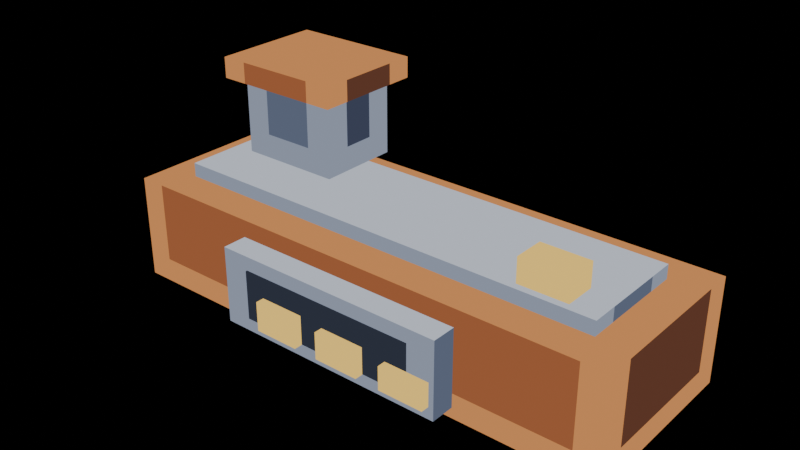 # Source: smelter-run-01.blend  (saved by Blender 5.2.44; exported with 4.5.12 LTS)
import bpy
from mathutils import Matrix  # noqa: F401  (used for matrix-valued properties, if any)

bpy.ops.wm.read_factory_settings(use_empty=True)
scene = bpy.context.scene
scene.name = 'Scene'

# ---- materials (node trees are filled in below, after node groups)
mat_pal_copper_2 = bpy.data.materials.new('pal-copper_2')
mat_pal_copper_1 = bpy.data.materials.new('pal-copper_1')
mat_pal_copper_0 = bpy.data.materials.new('pal-copper_0')
mat_pal_steel_3 = bpy.data.materials.new('pal-steel_3')
mat_pal_steel_2 = bpy.data.materials.new('pal-steel_2')
mat_pal_steel_1 = bpy.data.materials.new('pal-steel_1')
mat_pal_dim_0 = bpy.data.materials.new('pal-dim_0')
mat_pal_lit_0 = bpy.data.materials.new('pal-lit_0')
mat_pal_steel_0 = bpy.data.materials.new('pal-steel_0')

# ---- material node trees
mat_pal_copper_2.use_nodes = True; mat_pal_copper_2.node_tree.nodes.clear()
_N = mat_pal_copper_2.node_tree.nodes; _L = mat_pal_copper_2.node_tree.links
n0 = _N.new('ShaderNodeOutputMaterial'); n0.name = 'Material Output'; n0.location = (0, 0)
n1 = _N.new('ShaderNodeEmission'); n1.name = 'Emission'; n1.location = (0, 0)
n1.inputs[0].default_value = (0.6308, 0.2542, 0.08438, 1.0)
_L.new(n1.outputs[0], n0.inputs[0])
n0.is_active_output = True
mat_pal_copper_1.use_nodes = True; mat_pal_copper_1.node_tree.nodes.clear()
_N = mat_pal_copper_1.node_tree.nodes; _L = mat_pal_copper_1.node_tree.links
n0 = _N.new('ShaderNodeOutputMaterial'); n0.name = 'Material Output'; n0.location = (0, 0)
n1 = _N.new('ShaderNodeEmission'); n1.name = 'Emission'; n1.location = (0, 0)
n1.inputs[0].default_value = (0.3231, 0.1046, 0.04231, 1.0)
_L.new(n1.outputs[0], n0.inputs[0])
n0.is_active_output = True
mat_pal_copper_0.use_nodes = True; mat_pal_copper_0.node_tree.nodes.clear()
_N = mat_pal_copper_0.node_tree.nodes; _L = mat_pal_copper_0.node_tree.links
n0 = _N.new('ShaderNodeOutputMaterial'); n0.name = 'Material Output'; n0.location = (0, 0)
n1 = _N.new('ShaderNodeEmission'); n1.name = 'Emission'; n1.location = (0, 0)
n1.inputs[0].default_value = (0.1119, 0.04231, 0.02519, 1.0)
_L.new(n1.outputs[0], n0.inputs[0])
n0.is_active_output = True
mat_pal_steel_3.use_nodes = True; mat_pal_steel_3.node_tree.nodes.clear()
_N = mat_pal_steel_3.node_tree.nodes; _L = mat_pal_steel_3.node_tree.links
n0 = _N.new('ShaderNodeOutputMaterial'); n0.name = 'Material Output'; n0.location = (0, 0)
n1 = _N.new('ShaderNodeEmission'); n1.name = 'Emission'; n1.location = (0, 0)
n1.inputs[0].default_value = (0.5271, 0.5711, 0.6584, 1.0)
_L.new(n1.outputs[0], n0.inputs[0])
n0.is_active_output = True
mat_pal_steel_2.use_nodes = True; mat_pal_steel_2.node_tree.nodes.clear()
_N = mat_pal_steel_2.node_tree.nodes; _L = mat_pal_steel_2.node_tree.links
n0 = _N.new('ShaderNodeOutputMaterial'); n0.name = 'Material Output'; n0.location = (0, 0)
n1 = _N.new('ShaderNodeEmission'); n1.name = 'Emission'; n1.location = (0, 0)
n1.inputs[0].default_value = (0.2542, 0.2918, 0.3813, 1.0)
_L.new(n1.outputs[0], n0.inputs[0])
n0.is_active_output = True
mat_pal_steel_1.use_nodes = True; mat_pal_steel_1.node_tree.nodes.clear()
_N = mat_pal_steel_1.node_tree.nodes; _L = mat_pal_steel_1.node_tree.links
n0 = _N.new('ShaderNodeOutputMaterial'); n0.name = 'Material Output'; n0.location = (0, 0)
n1 = _N.new('ShaderNodeEmission'); n1.name = 'Emission'; n1.location = (0, 0)
n1.inputs[0].default_value = (0.1022, 0.1248, 0.1878, 1.0)
_L.new(n1.outputs[0], n0.inputs[0])
n0.is_active_output = True
mat_pal_dim_0.use_nodes = True; mat_pal_dim_0.node_tree.nodes.clear()
_N = mat_pal_dim_0.node_tree.nodes; _L = mat_pal_dim_0.node_tree.links
n0 = _N.new('ShaderNodeOutputMaterial'); n0.name = 'Material Output'; n0.location = (0, 0)
n1 = _N.new('ShaderNodeEmission'); n1.name = 'Emission'; n1.location = (0, 0)
n1.inputs[0].default_value = (0.02732, 0.0331, 0.05127, 1.0)
_L.new(n1.outputs[0], n0.inputs[0])
n0.is_active_output = True
mat_pal_lit_0.use_nodes = True; mat_pal_lit_0.node_tree.nodes.clear()
_N = mat_pal_lit_0.node_tree.nodes; _L = mat_pal_lit_0.node_tree.links
n0 = _N.new('ShaderNodeOutputMaterial'); n0.name = 'Material Output'; n0.location = (0, 0)
n1 = _N.new('ShaderNodeEmission'); n1.name = 'Emission'; n1.location = (0, 0)
n1.inputs[0].default_value = (1.0, 0.6514, 0.147, 1.0)
_L.new(n1.outputs[0], n0.inputs[0])
n0.is_active_output = True
mat_pal_steel_0.use_nodes = True; mat_pal_steel_0.node_tree.nodes.clear()
_N = mat_pal_steel_0.node_tree.nodes; _L = mat_pal_steel_0.node_tree.links
n0 = _N.new('ShaderNodeOutputMaterial'); n0.name = 'Material Output'; n0.location = (0, 0)
n1 = _N.new('ShaderNodeEmission'); n1.name = 'Emission'; n1.location = (0, 0)
n1.inputs[0].default_value = (0.04519, 0.05448, 0.09306, 1.0)
_L.new(n1.outputs[0], n0.inputs[0])
n0.is_active_output = True

# ---- meshes
me_furnace = bpy.data.meshes.new('furnace')
me_furnace.from_pydata([(-0.74, -0.26, 0.3), (0.74, -0.26, 0.3), (0.74, 0.26, 0.3), (-0.74, 0.26, 0.3), (-0.74, -0.26, 0.0), (-0.665, -0.26, 0.0), (-0.665, -0.26, 0.07), (-0.74, -0.26, 0.07), (-0.74, -0.26, 0.07), (-0.665, -0.26, 0.07), (-0.665, -0.26, 0.3), (-0.74, -0.26, 0.3), (-0.665, -0.26, 0.0), (0.665, -0.26, 0.0), (0.665, -0.26, 0.07), (-0.665, -0.26, 0.07), (-0.665, -0.26, 0.07), (0.665, -0.26, 0.07), (0.665, -0.26, 0.3), (-0.665, -0.26, 0.3), (0.665, -0.26, 0.0), (0.74, -0.26, 0.0), (0.74, -0.26, 0.07), (0.665, -0.26, 0.07), (0.665, -0.26, 0.07), (0.74, -0.26, 0.07), (0.74, -0.26, 0.3), (0.665, -0.26, 0.3), (0.74, -0.26, 0.0), (0.74, -0.185, 0.0), (0.74, -0.185, 0.07), (0.74, -0.26, 0.07), (0.74, -0.26, 0.07), (0.74, -0.185, 0.07), (0.74, -0.185, 0.3), (0.74, -0.26, 0.3), (0.74, -0.185, 0.0), (0.74, 0.185, 0.0), (0.74, 0.185, 0.07), (0.74, -0.185, 0.07), (0.74, -0.185, 0.07), (0.74, 0.185, 0.07), (0.74, 0.185, 0.3), (0.74, -0.185, 0.3), (0.74, 0.185, 0.0), (0.74, 0.26, 0.0), (0.74, 0.26, 0.07), (0.74, 0.185, 0.07), (0.74, 0.185, 0.07), (0.74, 0.26, 0.07), (0.74, 0.26, 0.3), (0.74, 0.185, 0.3), (0.74, 0.26, 0.0), (0.665, 0.26, 0.0), (0.665, 0.26, 0.07), (0.74, 0.26, 0.07), (0.74, 0.26, 0.07), (0.665, 0.26, 0.07), (0.665, 0.26, 0.3), (0.74, 0.26, 0.3), (0.665, 0.26, 0.0), (-0.665, 0.26, 0.0), (-0.665, 0.26, 0.07), (0.665, 0.26, 0.07), (0.665, 0.26, 0.07), (-0.665, 0.26, 0.07), (-0.665, 0.26, 0.3), (0.665, 0.26, 0.3), (-0.665, 0.26, 0.0), (-0.74, 0.26, 0.0), (-0.74, 0.26, 0.07), (-0.665, 0.26, 0.07), (-0.665, 0.26, 0.07), (-0.74, 0.26, 0.07), (-0.74, 0.26, 0.3), (-0.665, 0.26, 0.3), (-0.74, 0.26, 0.0), (-0.74, 0.185, 0.0), (-0.74, 0.185, 0.07), (-0.74, 0.26, 0.07), (-0.74, 0.26, 0.07), (-0.74, 0.185, 0.07), (-0.74, 0.185, 0.3), (-0.74, 0.26, 0.3), (-0.74, 0.185, 0.0), (-0.74, -0.185, 0.0), (-0.74, -0.185, 0.07), (-0.74, 0.185, 0.07), (-0.74, 0.185, 0.07), (-0.74, -0.185, 0.07), (-0.74, -0.185, 0.3), (-0.74, 0.185, 0.3), (-0.74, -0.185, 0.0), (-0.74, -0.26, 0.0), (-0.74, -0.26, 0.07), (-0.74, -0.185, 0.07), (-0.74, -0.185, 0.07), (-0.74, -0.26, 0.07), (-0.74, -0.26, 0.3), (-0.74, -0.185, 0.3)], [], [(0, 1, 2, 3), (4, 5, 6, 7), (8, 9, 10, 11), (12, 13, 14, 15), (16, 17, 18, 19), (20, 21, 22, 23), (24, 25, 26, 27), (28, 29, 30, 31), (32, 35, 34, 33), (36, 37, 38, 39), (40, 43, 42, 41), (44, 45, 46, 47), (48, 51, 50, 49), (52, 53, 54, 55), (56, 57, 58, 59), (60, 61, 62, 63), (64, 65, 66, 67), (68, 69, 70, 71), (72, 73, 74, 75), (76, 77, 78, 79), (80, 83, 82, 81), (84, 85, 86, 87), (88, 91, 90, 89), (92, 93, 94, 95), (96, 99, 98, 97)])
me_furnace.polygons.foreach_set('material_index', [0, 0, 0, 0, 1, 0, 0, 0, 0, 0, 2, 0, 0, 0, 0, 0, 2, 0, 0, 0, 0, 0, 1, 0, 0])
me_furnace.materials.append(mat_pal_copper_2)
me_furnace.materials.append(mat_pal_copper_1)
me_furnace.materials.append(mat_pal_copper_0)
me_furnace.update()
me_furnace_top = bpy.data.meshes.new('furnace-top')
me_furnace_top.from_pydata([(-0.64, -0.16, 0.34), (0.64, -0.16, 0.34), (0.64, 0.16, 0.34), (-0.64, 0.16, 0.34), (-0.64, -0.16, 0.3), (-0.565, -0.16, 0.3), (-0.565, -0.16, 0.34), (-0.64, -0.16, 0.34), (-0.565, -0.16, 0.3), (0.565, -0.16, 0.3), (0.565, -0.16, 0.34), (-0.565, -0.16, 0.34), (0.565, -0.16, 0.3), (0.64, -0.16, 0.3), (0.64, -0.16, 0.34), (0.565, -0.16, 0.34), (0.64, -0.16, 0.3), (0.64, -0.085, 0.3), (0.64, -0.085, 0.34), (0.64, -0.16, 0.34), (0.64, -0.085, 0.3), (0.64, 0.085, 0.3), (0.64, 0.085, 0.34), (0.64, -0.085, 0.34), (0.64, 0.085, 0.3), (0.64, 0.16, 0.3), (0.64, 0.16, 0.34), (0.64, 0.085, 0.34), (0.64, 0.16, 0.3), (0.565, 0.16, 0.3), (0.565, 0.16, 0.34), (0.64, 0.16, 0.34), (0.565, 0.16, 0.3), (-0.565, 0.16, 0.3), (-0.565, 0.16, 0.34), (0.565, 0.16, 0.34), (-0.565, 0.16, 0.3), (-0.64, 0.16, 0.3), (-0.64, 0.16, 0.34), (-0.565, 0.16, 0.34), (-0.64, 0.16, 0.3), (-0.64, 0.085, 0.3), (-0.64, 0.085, 0.34), (-0.64, 0.16, 0.34), (-0.64, 0.085, 0.3), (-0.64, -0.085, 0.3), (-0.64, -0.085, 0.34), (-0.64, 0.085, 0.34), (-0.64, -0.085, 0.3), (-0.64, -0.16, 0.3), (-0.64, -0.16, 0.34), (-0.64, -0.085, 0.34)], [], [(0, 1, 2, 3), (4, 7, 6, 5), (8, 9, 10, 11), (12, 15, 14, 13), (16, 17, 18, 19), (20, 21, 22, 23), (24, 25, 26, 27), (28, 31, 30, 29), (32, 33, 34, 35), (36, 39, 38, 37), (40, 41, 42, 43), (44, 45, 46, 47), (48, 49, 50, 51)])
me_furnace_top.polygons.foreach_set('material_index', [0, 1, 1, 1, 1, 2, 1, 1, 2, 1, 1, 1, 1])
me_furnace_top.materials.append(mat_pal_steel_3)
me_furnace_top.materials.append(mat_pal_steel_2)
me_furnace_top.materials.append(mat_pal_steel_1)
me_furnace_top.update()
me_frame = bpy.data.meshes.new('frame')
me_frame.from_pydata([(-0.34, -0.33, 0.25), (0.34, -0.33, 0.25), (0.34, -0.25, 0.25), (-0.34, -0.25, 0.25), (-0.34, -0.33, 0.03), (0.34, -0.33, 0.03), (0.34, -0.33, 0.25), (-0.34, -0.33, 0.25), (0.34, -0.33, 0.03), (0.34, -0.25, 0.03), (0.34, -0.25, 0.25), (0.34, -0.33, 0.25), (0.34, -0.25, 0.03), (-0.34, -0.25, 0.03), (-0.34, -0.25, 0.25), (0.34, -0.25, 0.25), (-0.34, -0.25, 0.03), (-0.34, -0.33, 0.03), (-0.34, -0.33, 0.25), (-0.34, -0.25, 0.25)], [], [(0, 1, 2, 3), (4, 5, 6, 7), (8, 9, 10, 11), (12, 13, 14, 15), (16, 17, 18, 19)])
me_frame.polygons.foreach_set('material_index', [0, 1, 2, 2, 1])
me_frame.materials.append(mat_pal_steel_3)
me_frame.materials.append(mat_pal_steel_2)
me_frame.materials.append(mat_pal_steel_1)
me_frame.update()
me_mouth = bpy.data.meshes.new('mouth')
me_mouth.from_pydata([(-0.26, -0.335, 0.21), (0.26, -0.335, 0.21), (0.26, -0.3, 0.21), (-0.26, -0.3, 0.21), (-0.26, -0.335, 0.07), (0.26, -0.335, 0.07), (0.26, -0.335, 0.21), (-0.26, -0.335, 0.21), (0.26, -0.335, 0.07), (0.26, -0.3, 0.07), (0.26, -0.3, 0.21), (0.26, -0.335, 0.21), (0.26, -0.3, 0.07), (-0.26, -0.3, 0.07), (-0.26, -0.3, 0.21), (0.26, -0.3, 0.21), (-0.26, -0.3, 0.07), (-0.26, -0.335, 0.07), (-0.26, -0.335, 0.21), (-0.26, -0.3, 0.21)], [], [(0, 1, 2, 3), (4, 5, 6, 7), (8, 9, 10, 11), (12, 13, 14, 15), (16, 17, 18, 19)])
me_mouth.materials.append(mat_pal_dim_0)
me_mouth.update()
me_tongue_0 = bpy.data.meshes.new('tongue-0')
me_tongue_0.from_pydata([(-0.2, -0.36, 0.154), (-0.07, -0.36, 0.154), (-0.07, -0.336, 0.154), (-0.2, -0.336, 0.154), (-0.2, -0.36, 0.07), (-0.07, -0.36, 0.07), (-0.07, -0.36, 0.154), (-0.2, -0.36, 0.154), (-0.07, -0.36, 0.07), (-0.07, -0.336, 0.07), (-0.07, -0.336, 0.154), (-0.07, -0.36, 0.154), (-0.07, -0.336, 0.07), (-0.2, -0.336, 0.07), (-0.2, -0.336, 0.154), (-0.07, -0.336, 0.154), (-0.2, -0.336, 0.07), (-0.2, -0.36, 0.07), (-0.2, -0.36, 0.154), (-0.2, -0.336, 0.154)], [], [(0, 1, 2, 3), (4, 7, 6, 5), (8, 9, 10, 11), (12, 13, 14, 15), (16, 17, 18, 19)])
me_tongue_0.materials.append(mat_pal_lit_0)
me_tongue_0.update()
me_tongue_1 = bpy.data.meshes.new('tongue-1')
me_tongue_1.from_pydata([(0.0, -0.36, 0.147), (0.13, -0.36, 0.147), (0.13, -0.336, 0.147), (0.0, -0.336, 0.147), (0.0, -0.36, 0.07), (0.13, -0.36, 0.07), (0.13, -0.36, 0.147), (0.0, -0.36, 0.147), (0.13, -0.36, 0.07), (0.13, -0.336, 0.07), (0.13, -0.336, 0.147), (0.13, -0.36, 0.147), (0.13, -0.336, 0.07), (0.0, -0.336, 0.07), (0.0, -0.336, 0.147), (0.13, -0.336, 0.147), (0.0, -0.336, 0.07), (0.0, -0.36, 0.07), (0.0, -0.36, 0.147), (0.0, -0.336, 0.147)], [], [(0, 1, 2, 3), (4, 7, 6, 5), (8, 9, 10, 11), (12, 13, 14, 15), (16, 17, 18, 19)])
me_tongue_1.materials.append(mat_pal_lit_0)
me_tongue_1.update()
me_tongue_2 = bpy.data.meshes.new('tongue-2')
me_tongue_2.from_pydata([(0.2, -0.36, 0.1372), (0.33, -0.36, 0.1372), (0.33, -0.336, 0.1372), (0.2, -0.336, 0.1372), (0.2, -0.36, 0.07), (0.33, -0.36, 0.07), (0.33, -0.36, 0.1372), (0.2, -0.36, 0.1372), (0.33, -0.36, 0.07), (0.33, -0.336, 0.07), (0.33, -0.336, 0.1372), (0.33, -0.36, 0.1372), (0.33, -0.336, 0.07), (0.2, -0.336, 0.07), (0.2, -0.336, 0.1372), (0.33, -0.336, 0.1372), (0.2, -0.336, 0.07), (0.2, -0.36, 0.07), (0.2, -0.36, 0.1372), (0.2, -0.336, 0.1372)], [], [(0, 1, 2, 3), (4, 5, 6, 7), (8, 11, 10, 9), (12, 13, 14, 15), (16, 17, 18, 19)])
me_tongue_2.materials.append(mat_pal_lit_0)
me_tongue_2.update()
me_lamp = bpy.data.meshes.new('lamp')
me_lamp.from_pydata([(0.42, -0.14, 0.41), (0.56, -0.14, 0.41), (0.56, -0.05, 0.41), (0.42, -0.05, 0.41), (0.42, -0.14, 0.34), (0.56, -0.14, 0.34), (0.56, -0.14, 0.41), (0.42, -0.14, 0.41), (0.56, -0.14, 0.34), (0.56, -0.05, 0.34), (0.56, -0.05, 0.41), (0.56, -0.14, 0.41), (0.56, -0.05, 0.34), (0.42, -0.05, 0.34), (0.42, -0.05, 0.41), (0.56, -0.05, 0.41), (0.42, -0.05, 0.34), (0.42, -0.14, 0.34), (0.42, -0.14, 0.41), (0.42, -0.05, 0.41)], [], [(0, 1, 2, 3), (4, 7, 6, 5), (8, 9, 10, 11), (12, 13, 14, 15), (16, 17, 18, 19)])
me_lamp.materials.append(mat_pal_lit_0)
me_lamp.update()
me_chimney = bpy.data.meshes.new('chimney')
me_chimney.from_pydata([(-0.58, 0.0, 0.56), (-0.28, 0.0, 0.56), (-0.28, 0.24, 0.56), (-0.58, 0.24, 0.56), (-0.58, 0.0, 0.34), (-0.505, 0.0, 0.34), (-0.505, 0.0, 0.41), (-0.58, 0.0, 0.41), (-0.58, 0.0, 0.41), (-0.505, 0.0, 0.41), (-0.505, 0.0, 0.56), (-0.58, 0.0, 0.56), (-0.505, 0.0, 0.34), (-0.355, 0.0, 0.34), (-0.355, 0.0, 0.41), (-0.505, 0.0, 0.41), (-0.505, 0.0, 0.41), (-0.355, 0.0, 0.41), (-0.355, 0.0, 0.56), (-0.505, 0.0, 0.56), (-0.355, 0.0, 0.34), (-0.28, 0.0, 0.34), (-0.28, 0.0, 0.41), (-0.355, 0.0, 0.41), (-0.355, 0.0, 0.41), (-0.28, 0.0, 0.41), (-0.28, 0.0, 0.56), (-0.355, 0.0, 0.56), (-0.28, 0.0, 0.34), (-0.28, 0.075, 0.34), (-0.28, 0.075, 0.41), (-0.28, 0.0, 0.41), (-0.28, 0.0, 0.41), (-0.28, 0.075, 0.41), (-0.28, 0.075, 0.56), (-0.28, 0.0, 0.56), (-0.28, 0.075, 0.34), (-0.28, 0.165, 0.34), (-0.28, 0.165, 0.41), (-0.28, 0.075, 0.41), (-0.28, 0.075, 0.41), (-0.28, 0.165, 0.41), (-0.28, 0.165, 0.56), (-0.28, 0.075, 0.56), (-0.28, 0.165, 0.34), (-0.28, 0.24, 0.34), (-0.28, 0.24, 0.41), (-0.28, 0.165, 0.41), (-0.28, 0.165, 0.41), (-0.28, 0.24, 0.41), (-0.28, 0.24, 0.56), (-0.28, 0.165, 0.56), (-0.28, 0.24, 0.34), (-0.355, 0.24, 0.34), (-0.355, 0.24, 0.41), (-0.28, 0.24, 0.41), (-0.28, 0.24, 0.41), (-0.355, 0.24, 0.41), (-0.355, 0.24, 0.56), (-0.28, 0.24, 0.56), (-0.355, 0.24, 0.34), (-0.505, 0.24, 0.34), (-0.505, 0.24, 0.41), (-0.355, 0.24, 0.41), (-0.355, 0.24, 0.41), (-0.505, 0.24, 0.41), (-0.505, 0.24, 0.56), (-0.355, 0.24, 0.56), (-0.505, 0.24, 0.34), (-0.58, 0.24, 0.34), (-0.58, 0.24, 0.41), (-0.505, 0.24, 0.41), (-0.505, 0.24, 0.41), (-0.58, 0.24, 0.41), (-0.58, 0.24, 0.56), (-0.505, 0.24, 0.56), (-0.58, 0.24, 0.34), (-0.58, 0.165, 0.34), (-0.58, 0.165, 0.41), (-0.58, 0.24, 0.41), (-0.58, 0.24, 0.41), (-0.58, 0.165, 0.41), (-0.58, 0.165, 0.56), (-0.58, 0.24, 0.56), (-0.58, 0.165, 0.34), (-0.58, 0.075, 0.34), (-0.58, 0.075, 0.41), (-0.58, 0.165, 0.41), (-0.58, 0.165, 0.41), (-0.58, 0.075, 0.41), (-0.58, 0.075, 0.56), (-0.58, 0.165, 0.56), (-0.58, 0.075, 0.34), (-0.58, 0.0, 0.34), (-0.58, 0.0, 0.41), (-0.58, 0.075, 0.41), (-0.58, 0.075, 0.41), (-0.58, 0.0, 0.41), (-0.58, 0.0, 0.56), (-0.58, 0.075, 0.56)], [], [(0, 1, 2, 3), (4, 5, 6, 7), (8, 9, 10, 11), (12, 13, 14, 15), (16, 17, 18, 19), (20, 21, 22, 23), (24, 25, 26, 27), (28, 29, 30, 31), (32, 33, 34, 35), (36, 37, 38, 39), (40, 41, 42, 43), (44, 45, 46, 47), (48, 49, 50, 51), (52, 53, 54, 55), (56, 57, 58, 59), (60, 61, 62, 63), (64, 67, 66, 65), (68, 69, 70, 71), (72, 73, 74, 75), (76, 77, 78, 79), (80, 81, 82, 83), (84, 85, 86, 87), (88, 89, 90, 91), (92, 93, 94, 95), (96, 97, 98, 99)])
me_chimney.polygons.foreach_set('material_index', [0, 0, 0, 0, 1, 0, 0, 0, 0, 0, 2, 0, 0, 0, 0, 0, 2, 0, 0, 0, 0, 0, 1, 0, 0])
me_chimney.materials.append(mat_pal_steel_2)
me_chimney.materials.append(mat_pal_steel_1)
me_chimney.materials.append(mat_pal_steel_0)
me_chimney.update()
me_chimney_cap = bpy.data.meshes.new('chimney-cap')
me_chimney_cap.from_pydata([(-0.62, -0.04, 0.62), (-0.24, -0.04, 0.62), (-0.24, 0.28, 0.62), (-0.62, 0.28, 0.62), (-0.62, -0.04, 0.56), (-0.545, -0.04, 0.56), (-0.545, -0.04, 0.62), (-0.62, -0.04, 0.62), (-0.545, -0.04, 0.56), (-0.315, -0.04, 0.56), (-0.315, -0.04, 0.62), (-0.545, -0.04, 0.62), (-0.315, -0.04, 0.56), (-0.24, -0.04, 0.56), (-0.24, -0.04, 0.62), (-0.315, -0.04, 0.62), (-0.24, -0.04, 0.56), (-0.24, 0.035, 0.56), (-0.24, 0.035, 0.62), (-0.24, -0.04, 0.62), (-0.24, 0.035, 0.56), (-0.24, 0.205, 0.56), (-0.24, 0.205, 0.62), (-0.24, 0.035, 0.62), (-0.24, 0.205, 0.56), (-0.24, 0.28, 0.56), (-0.24, 0.28, 0.62), (-0.24, 0.205, 0.62), (-0.24, 0.28, 0.56), (-0.315, 0.28, 0.56), (-0.315, 0.28, 0.62), (-0.24, 0.28, 0.62), (-0.315, 0.28, 0.56), (-0.545, 0.28, 0.56), (-0.545, 0.28, 0.62), (-0.315, 0.28, 0.62), (-0.545, 0.28, 0.56), (-0.62, 0.28, 0.56), (-0.62, 0.28, 0.62), (-0.545, 0.28, 0.62), (-0.62, 0.28, 0.56), (-0.62, 0.205, 0.56), (-0.62, 0.205, 0.62), (-0.62, 0.28, 0.62), (-0.62, 0.205, 0.56), (-0.62, 0.035, 0.56), (-0.62, 0.035, 0.62), (-0.62, 0.205, 0.62), (-0.62, 0.035, 0.56), (-0.62, -0.04, 0.56), (-0.62, -0.04, 0.62), (-0.62, 0.035, 0.62)], [], [(0, 1, 2, 3), (4, 5, 6, 7), (8, 9, 10, 11), (12, 13, 14, 15), (16, 17, 18, 19), (20, 23, 22, 21), (24, 25, 26, 27), (28, 31, 30, 29), (32, 33, 34, 35), (36, 37, 38, 39), (40, 41, 42, 43), (44, 45, 46, 47), (48, 49, 50, 51)])
me_chimney_cap.polygons.foreach_set('material_index', [0, 0, 1, 0, 0, 2, 0, 0, 2, 0, 0, 1, 0])
me_chimney_cap.materials.append(mat_pal_copper_2)
me_chimney_cap.materials.append(mat_pal_copper_1)
me_chimney_cap.materials.append(mat_pal_copper_0)
me_chimney_cap.update()

# ---- objects
ob_furnace = bpy.data.objects.new('furnace', me_furnace)
ob_furnace_top = bpy.data.objects.new('furnace-top', me_furnace_top)
ob_frame = bpy.data.objects.new('frame', me_frame)
ob_mouth = bpy.data.objects.new('mouth', me_mouth)
ob_tongue_0 = bpy.data.objects.new('tongue-0', me_tongue_0)
ob_tongue_1 = bpy.data.objects.new('tongue-1', me_tongue_1)
ob_tongue_2 = bpy.data.objects.new('tongue-2', me_tongue_2)
ob_lamp = bpy.data.objects.new('lamp', me_lamp)
ob_chimney = bpy.data.objects.new('chimney', me_chimney)
ob_chimney_cap = bpy.data.objects.new('chimney-cap', me_chimney_cap)

# ---- transforms, parenting, visibility, modifiers, constraints
ob_furnace.location = (0.0, 0.0, 0.0)
ob_furnace_top.location = (0.0, 0.0, 0.0)
ob_frame.location = (0.0, 0.0, 0.0)
ob_mouth.location = (0.0, 0.0, 0.0)
ob_tongue_0.location = (0.0, 0.0, 0.0)
ob_tongue_1.location = (0.0, 0.0, 0.0)
ob_tongue_2.location = (0.0, 0.0, 0.0)
ob_lamp.location = (0.0, 0.0, 0.0)
ob_chimney.location = (0.0, 0.0, 0.0)
ob_chimney_cap.location = (0.0, 0.0, 0.0)

# ---- collection membership
scene.collection.objects.link(ob_furnace)
scene.collection.objects.link(ob_furnace_top)
scene.collection.objects.link(ob_frame)
scene.collection.objects.link(ob_mouth)
scene.collection.objects.link(ob_tongue_0)
scene.collection.objects.link(ob_tongue_1)
scene.collection.objects.link(ob_tongue_2)
scene.collection.objects.link(ob_lamp)
scene.collection.objects.link(ob_chimney)
scene.collection.objects.link(ob_chimney_cap)

# ---- scene / render settings (as saved in the file)
scene.frame_start = 1; scene.frame_end = 250; scene.frame_set(1)
scene.render.engine = 'BLENDER_EEVEE_NEXT'
scene.render.bake_bias = 0.0
scene.render.bake_samples = 0
scene.render.compositor_device = 'GPU'
scene.eevee.use_volume_custom_range = False
scene.eevee.fast_gi_thickness_near = 0.1
scene.eevee.fast_gi_thickness_far = 0.0
scene.eevee.ray_tracing_options.screen_trace_thickness = 0.1
bpy.context.view_layer.update()

# ---- added for rendering (the .blend has no active camera): camera
cam_auto = bpy.data.cameras.new('AutoCamera')
cam_auto.lens = 50.0
cam_auto.sensor_width = 36.0
cam_auto.clip_end = 1000.0
ob_auto_camera = bpy.data.objects.new('AutoCamera', cam_auto)
scene.collection.objects.link(ob_auto_camera)
ob_auto_camera.location = (1.59836, -1.95804, 1.58869)
ob_auto_camera.rotation_euler = (1.09748, -7.21219e-08, 0.694738)
scene.camera = ob_auto_camera
bpy.context.view_layer.update()
